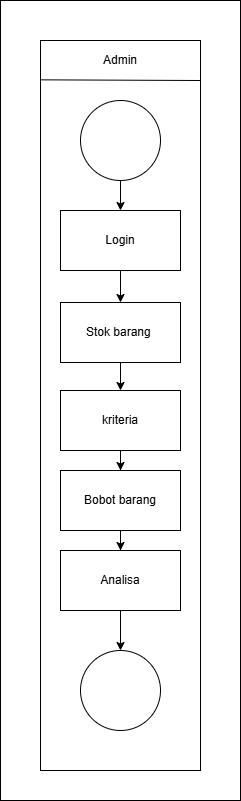

The diagram above was exported from draw.io. Its source (the exported page's mxGraphModel, read from the mxfile embedded in the PNG):
<mxGraphModel dx="794" dy="412" grid="1" gridSize="10" guides="1" tooltips="1" connect="1" arrows="1" fold="1" page="1" pageScale="1" pageWidth="850" pageHeight="1100" math="0" shadow="0">
  <root>
    <mxCell id="0" />
    <mxCell id="1" parent="0" />
    <mxCell id="q8kk0FyX8XHAOx80BO21-4" value="" style="edgeStyle=orthogonalEdgeStyle;rounded=0;orthogonalLoop=1;jettySize=auto;html=1;" edge="1" parent="1" source="6FwWHCwHnzyX8uLiLAaU-33" target="6FwWHCwHnzyX8uLiLAaU-34">
      <mxGeometry relative="1" as="geometry" />
    </mxCell>
    <mxCell id="6FwWHCwHnzyX8uLiLAaU-33" value="" style="ellipse;whiteSpace=wrap;html=1;aspect=fixed;" parent="1" vertex="1">
      <mxGeometry x="320" y="140" width="80" height="80" as="geometry" />
    </mxCell>
    <mxCell id="q8kk0FyX8XHAOx80BO21-5" value="" style="edgeStyle=orthogonalEdgeStyle;rounded=0;orthogonalLoop=1;jettySize=auto;html=1;" edge="1" parent="1" source="6FwWHCwHnzyX8uLiLAaU-34" target="6FwWHCwHnzyX8uLiLAaU-35">
      <mxGeometry relative="1" as="geometry" />
    </mxCell>
    <mxCell id="6FwWHCwHnzyX8uLiLAaU-34" value="Login" style="rounded=0;whiteSpace=wrap;html=1;" parent="1" vertex="1">
      <mxGeometry x="300" y="250" width="120" height="60" as="geometry" />
    </mxCell>
    <mxCell id="q8kk0FyX8XHAOx80BO21-6" value="" style="edgeStyle=orthogonalEdgeStyle;rounded=0;orthogonalLoop=1;jettySize=auto;html=1;entryX=0.5;entryY=0;entryDx=0;entryDy=0;" edge="1" parent="1" source="6FwWHCwHnzyX8uLiLAaU-35" target="6FwWHCwHnzyX8uLiLAaU-36">
      <mxGeometry relative="1" as="geometry" />
    </mxCell>
    <mxCell id="6FwWHCwHnzyX8uLiLAaU-35" value="Stok barang&amp;nbsp;&lt;span style=&quot;color: rgba(0, 0, 0, 0); font-family: monospace; font-size: 0px; text-align: start; text-wrap-mode: nowrap;&quot;&gt;%3CmxGraphModel%3E%3Croot%3E%3CmxCell%20id%3D%220%22%2F%3E%3CmxCell%20id%3D%221%22%20parent%3D%220%22%2F%3E%3CmxCell%20id%3D%222%22%20value%3D%22Login%22%20style%3D%22rounded%3D0%3BwhiteSpace%3Dwrap%3Bhtml%3D1%3B%22%20vertex%3D%221%22%20parent%3D%221%22%3E%3CmxGeometry%20x%3D%22300%22%20y%3D%22250%22%20width%3D%22120%22%20height%3D%2260%22%20as%3D%22geometry%22%2F%3E%3C%2FmxCell%3E%3C%2Froot%3E%3C%2FmxGraphModel%3E&lt;/span&gt;" style="rounded=0;whiteSpace=wrap;html=1;" parent="1" vertex="1">
      <mxGeometry x="300" y="342" width="120" height="60" as="geometry" />
    </mxCell>
    <mxCell id="q8kk0FyX8XHAOx80BO21-7" value="" style="edgeStyle=orthogonalEdgeStyle;rounded=0;orthogonalLoop=1;jettySize=auto;html=1;entryX=0.5;entryY=0;entryDx=0;entryDy=0;" edge="1" parent="1" source="6FwWHCwHnzyX8uLiLAaU-36" target="q8kk0FyX8XHAOx80BO21-1">
      <mxGeometry relative="1" as="geometry" />
    </mxCell>
    <mxCell id="6FwWHCwHnzyX8uLiLAaU-36" value="kriteria" style="rounded=0;whiteSpace=wrap;html=1;" parent="1" vertex="1">
      <mxGeometry x="300" y="430" width="120" height="60" as="geometry" />
    </mxCell>
    <mxCell id="q8kk0FyX8XHAOx80BO21-8" value="" style="edgeStyle=orthogonalEdgeStyle;rounded=0;orthogonalLoop=1;jettySize=auto;html=1;" edge="1" parent="1" source="q8kk0FyX8XHAOx80BO21-1" target="q8kk0FyX8XHAOx80BO21-2">
      <mxGeometry relative="1" as="geometry" />
    </mxCell>
    <mxCell id="q8kk0FyX8XHAOx80BO21-1" value="Bobot barang" style="rounded=0;whiteSpace=wrap;html=1;" vertex="1" parent="1">
      <mxGeometry x="300" y="510" width="120" height="60" as="geometry" />
    </mxCell>
    <mxCell id="q8kk0FyX8XHAOx80BO21-9" value="" style="edgeStyle=orthogonalEdgeStyle;rounded=0;orthogonalLoop=1;jettySize=auto;html=1;" edge="1" parent="1" source="q8kk0FyX8XHAOx80BO21-2" target="q8kk0FyX8XHAOx80BO21-3">
      <mxGeometry relative="1" as="geometry" />
    </mxCell>
    <mxCell id="q8kk0FyX8XHAOx80BO21-2" value="Analisa" style="rounded=0;whiteSpace=wrap;html=1;" vertex="1" parent="1">
      <mxGeometry x="300" y="590" width="120" height="60" as="geometry" />
    </mxCell>
    <mxCell id="q8kk0FyX8XHAOx80BO21-3" value="" style="ellipse;whiteSpace=wrap;html=1;aspect=fixed;" vertex="1" parent="1">
      <mxGeometry x="320" y="690" width="80" height="80" as="geometry" />
    </mxCell>
    <mxCell id="q8kk0FyX8XHAOx80BO21-10" value="" style="rounded=0;whiteSpace=wrap;html=1;fillColor=none;" vertex="1" parent="1">
      <mxGeometry x="280" y="80" width="160" height="730" as="geometry" />
    </mxCell>
    <mxCell id="q8kk0FyX8XHAOx80BO21-11" value="Admin" style="text;html=1;align=center;verticalAlign=middle;whiteSpace=wrap;rounded=0;" vertex="1" parent="1">
      <mxGeometry x="330" y="85" width="60" height="30" as="geometry" />
    </mxCell>
    <mxCell id="q8kk0FyX8XHAOx80BO21-12" value="" style="endArrow=none;html=1;rounded=0;exitX=0.004;exitY=0.058;exitDx=0;exitDy=0;exitPerimeter=0;" edge="1" parent="1">
      <mxGeometry width="50" height="50" relative="1" as="geometry">
        <mxPoint x="280.6400000000001" y="119.34000000000003" as="sourcePoint" />
        <mxPoint x="440" y="120" as="targetPoint" />
      </mxGeometry>
    </mxCell>
    <mxCell id="q8kk0FyX8XHAOx80BO21-13" value="" style="rounded=0;whiteSpace=wrap;html=1;fillColor=none;" vertex="1" parent="1">
      <mxGeometry x="240" y="40" width="240" height="800" as="geometry" />
    </mxCell>
  </root>
</mxGraphModel>